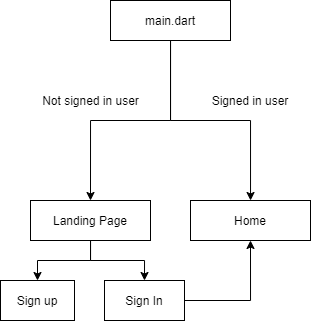

The diagram above was exported from draw.io. Its source (the exported page's mxGraphModel, read from the mxfile embedded in the PNG):
<mxGraphModel dx="675" dy="418" grid="1" gridSize="10" guides="1" tooltips="1" connect="1" arrows="1" fold="1" page="1" pageScale="1" pageWidth="827" pageHeight="1169" math="0" shadow="0">
  <root>
    <mxCell id="0" />
    <mxCell id="1" parent="0" />
    <mxCell id="2GGp0NJX1ECDd1Lh7Od--6" style="edgeStyle=orthogonalEdgeStyle;rounded=0;orthogonalLoop=1;jettySize=auto;html=1;entryX=0.5;entryY=0;entryDx=0;entryDy=0;" edge="1" parent="1" source="2GGp0NJX1ECDd1Lh7Od--1" target="2GGp0NJX1ECDd1Lh7Od--2">
      <mxGeometry relative="1" as="geometry" />
    </mxCell>
    <mxCell id="2GGp0NJX1ECDd1Lh7Od--8" style="edgeStyle=orthogonalEdgeStyle;rounded=0;orthogonalLoop=1;jettySize=auto;html=1;" edge="1" parent="1" source="2GGp0NJX1ECDd1Lh7Od--1" target="2GGp0NJX1ECDd1Lh7Od--5">
      <mxGeometry relative="1" as="geometry" />
    </mxCell>
    <mxCell id="2GGp0NJX1ECDd1Lh7Od--1" value="main.dart" style="rounded=0;whiteSpace=wrap;html=1;" vertex="1" parent="1">
      <mxGeometry x="280" y="120" width="120" height="40" as="geometry" />
    </mxCell>
    <mxCell id="2GGp0NJX1ECDd1Lh7Od--9" style="edgeStyle=orthogonalEdgeStyle;rounded=0;orthogonalLoop=1;jettySize=auto;html=1;" edge="1" parent="1" source="2GGp0NJX1ECDd1Lh7Od--2" target="2GGp0NJX1ECDd1Lh7Od--3">
      <mxGeometry relative="1" as="geometry" />
    </mxCell>
    <mxCell id="2GGp0NJX1ECDd1Lh7Od--10" style="edgeStyle=orthogonalEdgeStyle;rounded=0;orthogonalLoop=1;jettySize=auto;html=1;exitX=0.75;exitY=1;exitDx=0;exitDy=0;entryX=0.5;entryY=0;entryDx=0;entryDy=0;" edge="1" parent="1" source="2GGp0NJX1ECDd1Lh7Od--2" target="2GGp0NJX1ECDd1Lh7Od--4">
      <mxGeometry relative="1" as="geometry">
        <Array as="points">
          <mxPoint x="260" y="360" />
          <mxPoint x="260" y="380" />
          <mxPoint x="314" y="380" />
        </Array>
      </mxGeometry>
    </mxCell>
    <mxCell id="2GGp0NJX1ECDd1Lh7Od--2" value="Landing Page" style="rounded=0;whiteSpace=wrap;html=1;" vertex="1" parent="1">
      <mxGeometry x="200" y="320" width="120" height="40" as="geometry" />
    </mxCell>
    <mxCell id="2GGp0NJX1ECDd1Lh7Od--3" value="Sign up" style="rounded=0;whiteSpace=wrap;html=1;" vertex="1" parent="1">
      <mxGeometry x="170" y="400" width="74" height="40" as="geometry" />
    </mxCell>
    <mxCell id="2GGp0NJX1ECDd1Lh7Od--13" style="edgeStyle=orthogonalEdgeStyle;rounded=0;orthogonalLoop=1;jettySize=auto;html=1;entryX=0.5;entryY=1;entryDx=0;entryDy=0;" edge="1" parent="1" source="2GGp0NJX1ECDd1Lh7Od--4" target="2GGp0NJX1ECDd1Lh7Od--5">
      <mxGeometry relative="1" as="geometry" />
    </mxCell>
    <mxCell id="2GGp0NJX1ECDd1Lh7Od--4" value="Sign In" style="rounded=0;whiteSpace=wrap;html=1;" vertex="1" parent="1">
      <mxGeometry x="274" y="400" width="80" height="40" as="geometry" />
    </mxCell>
    <mxCell id="2GGp0NJX1ECDd1Lh7Od--5" value="Home" style="rounded=0;whiteSpace=wrap;html=1;" vertex="1" parent="1">
      <mxGeometry x="360" y="320" width="120" height="40" as="geometry" />
    </mxCell>
    <mxCell id="2GGp0NJX1ECDd1Lh7Od--11" value="Signed in user" style="text;html=1;strokeColor=none;fillColor=none;align=center;verticalAlign=middle;whiteSpace=wrap;rounded=0;" vertex="1" parent="1">
      <mxGeometry x="377" y="210" width="86" height="20" as="geometry" />
    </mxCell>
    <mxCell id="2GGp0NJX1ECDd1Lh7Od--12" value="Not signed in user" style="text;html=1;strokeColor=none;fillColor=none;align=center;verticalAlign=middle;whiteSpace=wrap;rounded=0;" vertex="1" parent="1">
      <mxGeometry x="208.5" y="210" width="103" height="20" as="geometry" />
    </mxCell>
  </root>
</mxGraphModel>